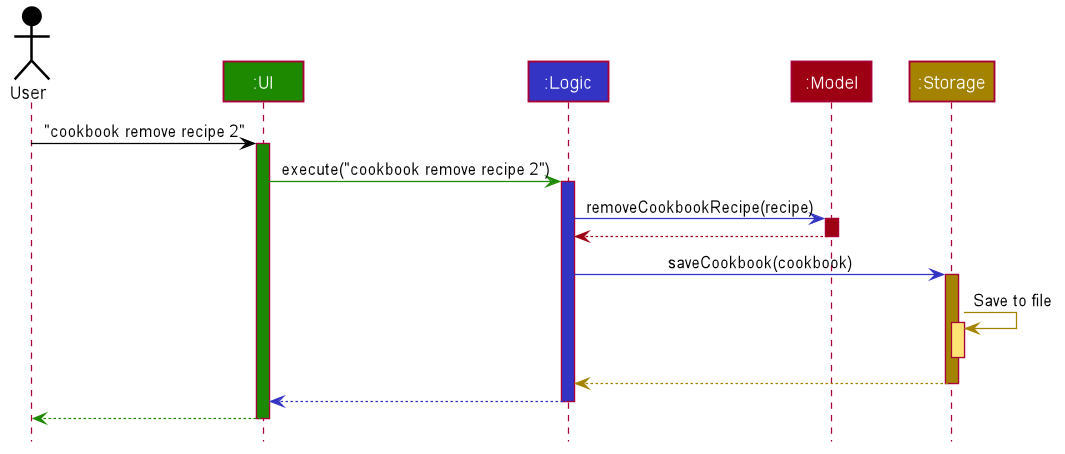

The diagram above was rendered by PlantUML. Its source (embedded in the PNG):
@startuml








skinparam BackgroundColor #FFFFFFF

skinparam Shadowing false

skinparam Class {
    FontColor #FFFFFF
    BorderThickness 1
    BorderColor #FFFFFF
    StereotypeFontColor #FFFFFF
    FontName Arial
}

skinparam Actor {
    BorderColor #000000
    Color #000000
    FontName Arial
}

skinparam Sequence {
    MessageAlign center
    BoxFontSize 15
    BoxPadding 0
    BoxFontColor #FFFFFF
    FontName Arial
}

skinparam Participant {
    FontColor #FFFFFFF
    Padding 20
}

skinparam MinClassWidth 50
skinparam ParticipantPadding 10
skinparam Shadowing false
skinparam DefaultTextAlignment center
skinparam packageStyle Rectangle

hide footbox
hide members
hide circle

Actor User as user #000000
Participant ":UI" as ui #1D8900
Participant ":Logic" as logic #3333C4
Participant ":Model" as model #9D0012
Participant ":Storage" as storage #A38300

user -[#000000]> ui : "cookbook remove recipe 2"
activate ui #1D8900

ui -[#1D8900]> logic : execute("cookbook remove recipe 2")
activate logic #3333C4

logic -[#3333C4]> model : removeCookbookRecipe(recipe)
activate model #9D0012

model -[#9D0012]-> logic
deactivate model

logic -[#3333C4]> storage : saveCookbook(cookbook)
activate storage #A38300

storage -[#A38300]> storage : Save to file
activate storage #FFE374
deactivate storage

storage --[#A38300]> logic
deactivate storage

logic --[#3333C4]> ui
deactivate logic

ui--[#1D8900]> user
deactivate ui
@enduml